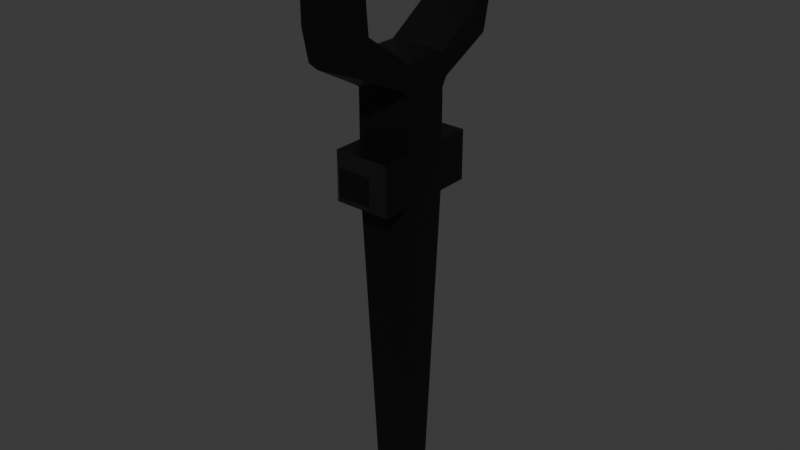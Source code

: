 # Source: hades.blend  (saved by Blender 4.2.66; exported with 4.5.12 LTS)
import bpy
from mathutils import Matrix  # noqa: F401  (used for matrix-valued properties, if any)

bpy.ops.wm.read_factory_settings(use_empty=True)
scene = bpy.context.scene
scene.name = 'Scene'

# ---- collections
col_collection = bpy.data.collections.new('Collection'); scene.collection.children.link(col_collection)

# ---- materials (node trees are filled in below, after node groups)
mat_material = bpy.data.materials.new('Material')
mat_material.alpha_threshold = 0.0
mat_material.use_transparent_shadow = False
mat_material.roughness = 0.5
mat_material.line_color = (0.0, 0.0, 0.0, 1.0)

# ---- material node trees
mat_material.use_nodes = True; mat_material.node_tree.nodes.clear()
_N = mat_material.node_tree.nodes; _L = mat_material.node_tree.links
n0 = _N.new('ShaderNodeOutputMaterial'); n0.name = 'Material Output'; n0.location = (300, 300)
n1 = _N.new('ShaderNodeBsdfPrincipled'); n1.name = 'Principled BSDF'; n1.location = (10, 300)
n1.inputs[0].default_value = (0.0, 0.0, 0.0, 1.0)
n1.inputs[3].default_value = 1.45
_L.new(n1.outputs[0], n0.inputs[0])
n0.is_active_output = True

# ---- world
world_world = bpy.data.worlds.new('World'); scene.world = world_world
world_world.use_nodes = True; world_world.node_tree.nodes.clear()
_N = world_world.node_tree.nodes; _L = world_world.node_tree.links
n0 = _N.new('ShaderNodeOutputWorld'); n0.name = 'World Output'; n0.location = (300, 300)
n1 = _N.new('ShaderNodeBackground'); n1.name = 'Background'; n1.location = (10, 300)
n1.inputs[0].default_value = (0.05088, 0.05088, 0.05088, 1.0)
_L.new(n1.outputs[0], n0.inputs[0])
n0.is_active_output = True
world_world.color = (0.05088, 0.05088, 0.05088)
world_world.sun_shadow_jitter_overblur = 0.0

# ---- meshes
me_cube = bpy.data.meshes.new('Cube')
me_cube.from_pydata([(0.08712, 0.02684, -0.01607), (0.08712, -0.03384, -1.0), (0.08712, -0.1077, -0.01607), (0.08712, -0.04452, -1.0), (-0.07741, 0.02684, -0.01607), (-0.07741, -0.03384, -1.0), (-0.07741, -0.1077, -0.01607), (-0.07741, -0.04452, -1.0), (0.08712, -0.1077, 0.13), (-0.07741, -0.1077, 0.13), (0.08712, 0.02684, 0.13), (-0.07741, 0.02684, 0.13), (-0.04579, 0.1396, 0.01556), (0.0555, 0.1396, 0.01556), (-0.04579, 0.1396, 0.09841), (0.0555, 0.1396, 0.09841), (0.0555, -0.2233, 0.01556), (-0.04579, -0.2233, 0.01556), (0.0555, -0.2233, 0.09841), (-0.04579, -0.2233, 0.09841), (0.08712, -0.123, 0.3), (-0.05164, -0.1303, 0.2866), (0.08712, 0.04189, 0.3), (-0.05164, 0.04928, 0.2869), (0.08712, -0.1143, 0.3429), (-0.07741, -0.1077, 0.3687), (0.08712, 0.0336, 0.3429), (-0.07741, 0.02684, 0.3687), (-0.05164, 0.1964, 0.3698), (0.08712, 0.1931, 0.3757), (-0.07741, 0.2189, 0.477), (0.08712, 0.1931, 0.4329), (0.08712, -0.279, 0.3759), (-0.05164, -0.2821, 0.3701), (0.08712, -0.279, 0.4334), (-0.07741, -0.3047, 0.477), (0.08712, -0.1077, 0.2742), (-0.07741, -0.1077, 0.2742), (0.08712, 0.02684, 0.2742), (-0.07741, 0.02684, 0.2742), (0.08712, 0.02684, 0.3687), (0.08712, -0.1077, 0.3687), (-0.07741, 0.1981, 0.3825), (0.08712, 0.1981, 0.3825), (0.08712, 0.2189, 0.477), (0.08712, -0.2845, 0.3825), (-0.07741, -0.2845, 0.3825), (0.08712, -0.3047, 0.477), (0.08712, -0.2535, 0.4716), (-0.07741, -0.2535, 0.4716), (-0.07741, 0.1819, 0.4703), (0.08712, 0.1819, 0.4703), (-0.07741, 0.2183, 0.5786), (0.08712, 0.2183, 0.5786), (0.08712, -0.3053, 0.5786), (-0.07741, -0.3053, 0.5786), (0.08712, -0.2618, 0.5676), (-0.07741, -0.2618, 0.5676), (0.08712, -0.1789, 0.7529), (-0.07741, -0.1789, 0.7529), (-0.07741, 0.1867, 0.5133), (0.08712, 0.1867, 0.5133), (-0.07741, 0.09054, 0.7618), (0.08712, 0.09054, 0.7618), (-0.07741, 0.12, -0.01607), (0.08712, 0.12, -0.01607), (-0.07741, 0.12, 0.13), (0.08712, 0.12, 0.13), (0.08712, -0.1961, -0.01607), (-0.07741, -0.1961, -0.01607), (0.08712, -0.1961, 0.13), (-0.07741, -0.1961, 0.13)], [], [(0, 4, 64, 65), (3, 2, 6, 7), (7, 6, 4, 5), (5, 1, 3, 7), (1, 0, 2, 3), (5, 4, 0, 1), (11, 9, 37, 39), (8, 9, 71, 70), (4, 6, 9, 11), (2, 0, 10, 8), (13, 12, 14, 15), (10, 0, 65, 67), (11, 10, 67, 66), (4, 11, 66, 64), (17, 16, 18, 19), (9, 6, 69, 71), (6, 2, 68, 69), (2, 8, 70, 68), (39, 37, 25, 27), (9, 8, 36, 37), (10, 11, 39, 38), (8, 10, 38, 36), (40, 27, 25, 41), (40, 44, 53, 51), (26, 22, 29, 31), (20, 22, 26, 24), (43, 42, 30, 44), (39, 27, 30, 42), (35, 47, 54, 55), (22, 23, 28, 29), (46, 45, 47, 35), (21, 20, 32, 33), (20, 24, 34, 32), (25, 37, 46, 35), (20, 21, 37, 36), (22, 20, 36, 38), (23, 22, 38, 39), (24, 26, 40, 41), (29, 28, 42, 43), (31, 29, 43, 44), (26, 31, 44, 40), (28, 23, 39, 42), (33, 32, 45, 46), (32, 34, 47, 45), (34, 24, 41, 47), (21, 33, 46, 37), (48, 49, 57, 56), (53, 52, 62, 63), (41, 25, 49, 48), (25, 35, 55, 49), (44, 30, 52, 53), (30, 27, 50, 52), (27, 40, 51, 50), (47, 41, 48, 54), (56, 57, 59, 58), (54, 48, 56, 58), (55, 54, 58, 59), (49, 55, 59, 57), (60, 61, 63, 62), (51, 53, 63, 61), (50, 51, 61, 60), (52, 50, 60, 62), (12, 13, 65, 64), (15, 14, 66, 67), (14, 12, 64, 66), (13, 15, 67, 65), (16, 17, 69, 68), (19, 18, 70, 71), (18, 16, 68, 70), (17, 19, 71, 69)])
_uv = me_cube.uv_layers.new(name='UVMap')
_uv.uv.foreach_set('vector', [0.625, 0.5, 0.625, 0.25, 0.625, 0.25, 0.625, 0.5, 0.375, 0.75, 0.625, 0.75, 0.625, 1.0, 0.375, 1.0, 0.375, 0.0, 0.625, 0.0, 0.625, 0.25, 0.375, 0.25, 0.125, 0.5, 0.375, 0.5, 0.375, 0.75, 0.125, 0.75, 0.375, 0.5, 0.625, 0.5, 0.625, 0.75, 0.375, 0.75, 0.375, 0.25, 0.625, 0.25, 0.625, 0.5, 0.375, 0.5, 0.625, 0.25, 0.625, 0.0, 0.625, 0.0, 0.625, 0.25, 0.625, 0.75, 0.875, 0.75, 0.875, 0.75, 0.625, 0.75, 0.625, 0.25, 0.625, 0.0, 0.625, 0.0, 0.625, 0.25, 0.625, 0.75, 0.625, 0.5, 0.625, 0.5, 0.625, 0.75, 0.625, 0.4519, 0.625, 0.2981, 0.625, 0.2981, 0.625, 0.4519, 0.625, 0.5, 0.625, 0.5, 0.625, 0.5, 0.625, 0.5, 0.875, 0.5, 0.625, 0.5, 0.625, 0.5, 0.875, 0.5, 0.625, 0.25, 0.625, 0.25, 0.625, 0.25, 0.625, 0.25, 0.625, 0.9519, 0.625, 0.7981, 0.625, 0.7981, 0.625, 0.9519, 0.625, 0.0, 0.625, 0.0, 0.625, 0.0, 0.625, 0.0, 0.625, 1.0, 0.625, 0.75, 0.625, 0.75, 0.625, 1.0, 0.625, 0.75, 0.625, 0.75, 0.625, 0.75, 0.625, 0.75, 0.625, 0.25, 0.625, 0.0, 0.625, 0.0, 0.625, 0.25, 0.875, 0.75, 0.625, 0.75, 0.625, 0.75, 0.875, 0.75, 0.625, 0.5, 0.875, 0.5, 0.875, 0.5, 0.625, 0.5, 0.625, 0.75, 0.625, 0.5, 0.625, 0.5, 0.625, 0.75, 0.625, 0.5, 0.875, 0.5, 0.875, 0.75, 0.625, 0.75, 0.625, 0.5, 0.625, 0.5, 0.625, 0.5, 0.625, 0.5, 0.625, 0.5, 0.625, 0.5, 0.625, 0.5, 0.625, 0.5, 0.625, 0.7783, 0.625, 0.5, 0.625, 0.5, 0.625, 0.75, 0.625, 0.5, 0.875, 0.5, 0.875, 0.5, 0.625, 0.5, 0.625, 0.25, 0.625, 0.25, 0.625, 0.25, 0.625, 0.25, 0.875, 0.75, 0.625, 0.75, 0.625, 0.75, 0.875, 0.75, 0.625, 0.5, 0.8359, 0.5, 0.8359, 0.5, 0.625, 0.5, 0.875, 0.75, 0.625, 0.75, 0.625, 0.75, 0.875, 0.75, 0.8359, 0.75, 0.625, 0.7783, 0.625, 0.75, 0.8359, 0.75, 0.625, 0.7783, 0.625, 0.75, 0.625, 0.75, 0.625, 0.75, 0.625, 0.0, 0.625, 0.0, 0.625, 0.0, 0.625, 0.0, 0.625, 0.7783, 0.8359, 0.75, 0.875, 0.75, 0.625, 0.75, 0.625, 0.5, 0.625, 0.7783, 0.625, 0.75, 0.625, 0.5, 0.8359, 0.5, 0.625, 0.5, 0.625, 0.5, 0.875, 0.5, 0.625, 0.75, 0.625, 0.5, 0.625, 0.5, 0.625, 0.75, 0.625, 0.5, 0.8359, 0.5, 0.875, 0.5, 0.625, 0.5, 0.625, 0.5, 0.625, 0.5, 0.625, 0.5, 0.625, 0.5, 0.625, 0.5, 0.625, 0.5, 0.625, 0.5, 0.625, 0.5, 0.8359, 0.5, 0.8359, 0.5, 0.875, 0.5, 0.875, 0.5, 0.8359, 0.75, 0.625, 0.75, 0.625, 0.75, 0.875, 0.75, 0.625, 0.75, 0.625, 0.75, 0.625, 0.75, 0.625, 0.75, 0.625, 0.75, 0.625, 0.75, 0.625, 0.75, 0.625, 0.75, 0.8359, 0.75, 0.8359, 0.75, 0.875, 0.75, 0.875, 0.75, 0.625, 0.75, 0.875, 0.75, 0.875, 0.75, 0.625, 0.75, 0.625, 0.5, 0.875, 0.5, 0.875, 0.5, 0.625, 0.5, 0.625, 0.75, 0.875, 0.75, 0.875, 0.75, 0.625, 0.75, 0.625, 0.0, 0.625, 0.0, 0.625, 0.0, 0.625, 0.0, 0.625, 0.5, 0.875, 0.5, 0.875, 0.5, 0.625, 0.5, 0.625, 0.25, 0.625, 0.25, 0.625, 0.25, 0.625, 0.25, 0.875, 0.5, 0.625, 0.5, 0.625, 0.5, 0.875, 0.5, 0.625, 0.75, 0.625, 0.75, 0.625, 0.75, 0.625, 0.75, 0.625, 0.75, 0.875, 0.75, 0.875, 0.75, 0.625, 0.75, 0.625, 0.75, 0.625, 0.75, 0.625, 0.75, 0.625, 0.75, 0.875, 0.75, 0.625, 0.75, 0.625, 0.75, 0.875, 0.75, 0.625, 0.0, 0.625, 0.0, 0.625, 0.0, 0.625, 0.0, 0.875, 0.5, 0.625, 0.5, 0.625, 0.5, 0.875, 0.5, 0.625, 0.5, 0.625, 0.5, 0.625, 0.5, 0.625, 0.5, 0.875, 0.5, 0.625, 0.5, 0.625, 0.5, 0.875, 0.5, 0.625, 0.25, 0.625, 0.25, 0.625, 0.25, 0.625, 0.25, 0.625, 0.2981, 0.625, 0.4519, 0.625, 0.5, 0.625, 0.25, 0.625, 0.4519, 0.625, 0.2981, 0.625, 0.25, 0.625, 0.5, 0.625, 0.2981, 0.625, 0.2981, 0.625, 0.25, 0.625, 0.25, 0.625, 0.4519, 0.625, 0.4519, 0.625, 0.5, 0.625, 0.5, 0.625, 0.7981, 0.625, 0.9519, 0.625, 1.0, 0.625, 0.75, 0.625, 0.9519, 0.625, 0.7981, 0.625, 0.75, 0.625, 1.0, 0.625, 0.7981, 0.625, 0.7981, 0.625, 0.75, 0.625, 0.75, 0.625, 0.9519, 0.625, 0.9519, 0.625, 1.0, 0.625, 1.0])
me_cube.materials.append(mat_material)
me_cube.use_mirror_vertex_groups = False
me_cube.update()

# ---- objects
ob_cube = bpy.data.objects.new('Cube', me_cube)

# ---- transforms, parenting, visibility, modifiers, constraints
ob_cube.location = (0.0, 0.0, 0.0)
ob_cube.lock_rotations_4d = False
ob_cube.empty_display_type = 'ARROWS'
ob_cube.lineart.crease_threshold = 0.0

# ---- collection membership
col_collection.objects.link(ob_cube)

# ---- scene / render settings (as saved in the file)
scene.frame_start = 1; scene.frame_end = 250; scene.frame_set(1)
scene.render.engine = 'BLENDER_EEVEE_NEXT'
bpy.context.view_layer.update()

# ---- added for rendering (the .blend has no active camera and no usable light): camera, sun
cam_auto = bpy.data.cameras.new('AutoCamera')
cam_auto.lens = 50.0
cam_auto.sensor_width = 36.0
cam_auto.clip_end = 1000.0
ob_auto_camera = bpy.data.objects.new('AutoCamera', cam_auto)
scene.collection.objects.link(ob_auto_camera)
ob_auto_camera.location = (1.71235, -2.09219, 1.2469)
ob_auto_camera.rotation_euler = (1.09748, -7.21219e-08, 0.694738)
scene.camera = ob_auto_camera
light_auto_sun = bpy.data.lights.new('AutoSun', 'SUN')
light_auto_sun.energy = 3.0
light_auto_sun.angle = 0.0523599
ob_auto_sun = bpy.data.objects.new('AutoSun', light_auto_sun)
scene.collection.objects.link(ob_auto_sun)
ob_auto_sun.rotation_euler = (0.872665, 0.174533, 0.523599)
bpy.context.view_layer.update()
